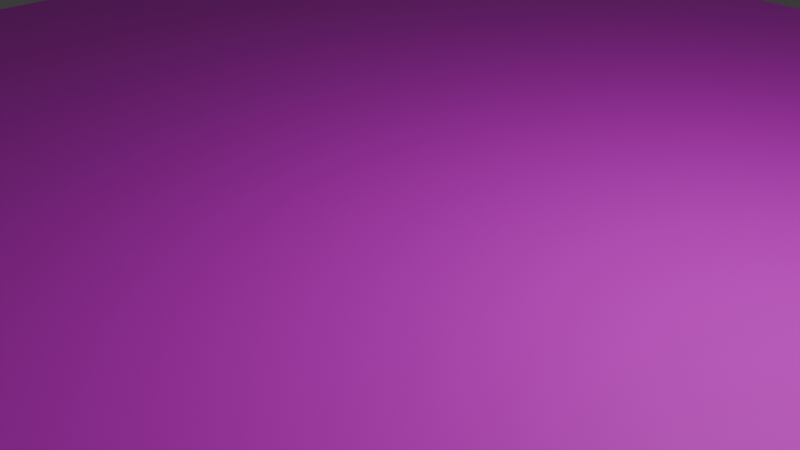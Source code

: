 # Source: arena_l02_01.blend  (saved by Blender 4.0.36; exported with 4.5.12 LTS)
import bpy
from mathutils import Matrix  # noqa: F401  (used for matrix-valued properties, if any)

bpy.ops.wm.read_factory_settings(use_empty=True)
scene = bpy.context.scene
scene.name = 'Scene'

# ---- collections
col_collection = bpy.data.collections.new('Collection'); scene.collection.children.link(col_collection)

# ---- images (referenced by path relative to the original .blend; pixels are not part of the script)
import os
ASSET_DIR = os.environ.get("B2B_ASSET_DIR", "")  # directory of the original .blend (textures are referenced by path, not embedded)
HERE = os.path.dirname(os.path.abspath(__file__))  # packed textures are extracted next to this script under _unpacked/

def load_image(name, relpath, width, height, colorspace="sRGB"):
    """Load a texture the original file referenced (path relative to the .blend, or extracted next to this script)."""
    p = next((c for c in (os.path.join(HERE, relpath), os.path.join(ASSET_DIR, relpath)) if relpath and os.path.exists(c)), "")
    if p:
        img = bpy.data.images.load(p, check_existing=True)
        img.name = name
    else:  # same state as the original file: an image datablock whose file is absent (Cycles renders it pink)
        img = bpy.data.images.new(name, width, height)
        img.source = "FILE"
        img.filepath = "//" + (relpath or name)
    img.colorspace_settings.name = colorspace
    return img
img_tile01_png = load_image('tile01.png', 'tile01.png', 1024, 1024, 'sRGB')

# ---- materials (node trees are filled in below, after node groups)
mat_tile = bpy.data.materials.new('tile')
mat_tile.surface_render_method = 'BLENDED'
mat_tile.blend_method = 'BLEND'
mat_tile.use_transparent_shadow = False

# ---- material node trees
mat_tile.use_nodes = True; mat_tile.node_tree.nodes.clear()
_N = mat_tile.node_tree.nodes; _L = mat_tile.node_tree.links
n0 = _N.new('ShaderNodeBsdfPrincipled'); n0.name = 'Principled BSDF'; n0.location = (10, 300)
n0.inputs[3].default_value = 1.45
n0.inputs[4].default_value = 0.821
n1 = _N.new('ShaderNodeOutputMaterial'); n1.name = 'Material Output'; n1.location = (300, 300)
n2 = _N.new('ShaderNodeTexImage'); n2.name = 'Image Texture'; n2.location = (-280, 271)
n2.image = img_tile01_png
_L.new(n0.outputs[0], n1.inputs[0])
_L.new(n2.outputs[0], n0.inputs[0])
n1.is_active_output = True

# ---- world
world_world = bpy.data.worlds.new('World'); scene.world = world_world
world_world.use_nodes = True; world_world.node_tree.nodes.clear()
_N = world_world.node_tree.nodes; _L = world_world.node_tree.links
n0 = _N.new('ShaderNodeOutputWorld'); n0.name = 'World Output'; n0.location = (300, 300)
n1 = _N.new('ShaderNodeBackground'); n1.name = 'Background'; n1.location = (10, 300)
n1.inputs[0].default_value = (0.05088, 0.05088, 0.05088, 1.0)
_L.new(n1.outputs[0], n0.inputs[0])
n0.is_active_output = True
world_world.color = (0.05088, 0.05088, 0.05088)
world_world.use_sun_shadow = False
world_world.sun_shadow_jitter_overblur = 0.0

# ---- cameras
cam_camera = bpy.data.cameras.new('Camera')
cam_camera.clip_end = 100.0
cam_camera.ortho_scale = 7.314

# ---- lights
light_light = bpy.data.lights.new('Light', 'POINT')
light_light.transmission_factor = 0.0
light_light.use_soft_falloff = False
light_light.energy = 1000.0
light_light.shadow_soft_size = 0.1
light_light.shadow_maximum_resolution = 0.006
light_light.use_absolute_resolution = True

# ---- meshes
me_plane_001 = bpy.data.meshes.new('Plane.001')
me_plane_001.from_pydata([(-1.0, -1.0, 0.0), (1.0, -1.0, 0.0), (-1.0, 1.0, 0.0), (1.0, 1.0, 0.0), (-1.0, 1.0, 0.05), (-1.0, -1.0, 0.05), (1.0, -1.0, 0.05), (1.0, 1.0, 0.05), (0.625, -0.125, 0.0), (0.625, 0.125, 0.0), (1.0, 0.125, 0.0), (1.0, -0.125, 0.0), (0.625, -0.125, 0.05), (0.625, 0.125, 0.05), (1.0, 0.125, 0.05), (1.0, -0.125, 0.05), (-0.625, 0.125, 0.0), (-0.625, -0.125, 0.0), (-1.0, -0.125, 0.0), (-1.0, 0.125, 0.0), (-0.625, 0.125, 0.05), (-0.625, -0.125, 0.05), (-1.0, -0.125, 0.05), (-1.0, 0.125, 0.05), (-0.125, -1.0, 0.0), (-0.125, -0.625, 0.0), (0.125, -0.625, 0.0), (0.125, -1.0, 0.0), (-0.125, -1.0, 0.05), (-0.125, -0.625, 0.05), (0.125, -0.625, 0.05), (0.125, -1.0, 0.05), (-0.125, 0.625, 0.0), (-0.125, 1.0, 0.0), (0.125, 1.0, 0.0), (0.125, 0.625, 0.0), (-0.125, 0.625, 0.05), (-0.125, 1.0, 0.05), (0.125, 0.625, 0.05), (0.125, 1.0, 0.05)], [], [(10, 3, 7, 14), (15, 6, 1, 11), (12, 8, 9, 13), (13, 9, 10, 14), (11, 8, 12, 15), (0, 5, 22, 18), (4, 2, 19, 23), (19, 16, 20, 23), (16, 17, 21, 20), (17, 18, 22, 21), (27, 1, 6, 31), (28, 5, 0, 24), (24, 25, 29, 28), (29, 25, 26, 30), (26, 27, 31, 30), (2, 4, 37, 33), (7, 3, 34, 39), (24, 0, 18, 17, 16, 19, 2, 33, 32, 35, 34, 3, 10, 9, 8, 11, 1, 27, 26, 25), (30, 31, 6, 15, 12, 13, 14, 7, 39, 38, 36, 37, 4, 23, 20, 21, 22, 5, 28, 29), (36, 32, 33, 37), (34, 35, 38, 39), (35, 32, 36, 38)])
_uv = me_plane_001.uv_layers.new(name='UVMap')
_uv.uv.foreach_set('vector', [0.0, 0.0, 0.0, 0.0, 0.0, 0.0, 0.0, 0.0, 0.0, 0.0, 0.0, 0.0, 0.0, 0.0, 0.0, 0.0, 0.5063, 0.0, 0.5, 0.0, 0.5, 0.25, 0.5063, 0.25, 0.5063, 0.25, 0.5, 0.25, 0.5, 0.5, 0.5063, 0.5, 0.5, 0.75, 0.5, 1.0, 0.5063, 1.0, 0.5063, 0.75, 0.0, 0.0, 0.0, 0.0, 0.0, 0.0, 0.0, 0.0, 0.0, 0.0, 0.0, 0.0, 0.0, 0.0, 0.0, 0.0, 0.5, 0.25, 0.5, 0.5, 0.5063, 0.5, 0.5063, 0.25, 0.5, 0.5, 0.5, 0.75, 0.5063, 0.75, 0.5063, 0.5, 0.5, 0.75, 0.5, 1.0, 0.5063, 1.0, 0.5063, 0.75, 0.0, 0.0, 0.0, 0.0, 0.0, 0.0, 0.0, 0.0, 0.0, 0.0, 0.0, 0.0, 0.0, 0.0, 0.0, 0.0, 3.652e-05, 1.0, 3.651e-05, 3.657e-05, 0.02183, 3.654e-05, 0.02183, 1.0, 0.5063, 0.25, 0.5, 0.25, 0.5, 0.5, 0.5063, 0.5, 0.5, 0.5, 0.5, 0.75, 0.5063, 0.75, 0.5063, 0.5, 0.0, 0.0, 0.0, 0.0, 0.0, 0.0, 0.0, 0.0, 0.0, 0.0, 0.0, 0.0, 0.0, 0.0, 0.0, 0.0, 0.0001003, -7.998, 0.0001016, -15.0, 6.999, -15.0, 6.999, -12.0, 8.998, -12.0, 8.998, -15.0, 16.0, -15.0, 16.0, -7.998, 13.0, -7.998, 13.0, -5.999, 16.0, -5.999, 16.0, 0.9999, 8.998, 0.9999, 8.998, -2.0, 6.999, -2.0, 6.999, 0.9999, 9.995e-05, 0.9999, 0.0001003, -5.999, 3.0, -5.999, 3.0, -7.998, 3.0, -7.998, 0.0001013, -7.998, 0.0001, -15.0, 6.999, -15.0, 6.999, -12.0, 8.998, -12.0, 8.998, -15.0, 16.0, -15.0, 16.0, -7.998, 13.0, -7.998, 13.0, -5.999, 16.0, -5.999, 16.0, 0.9999, 8.998, 0.9999, 8.998, -2.0, 6.999, -2.0, 6.999, 0.9999, 0.0001026, 0.9999, 0.0001004, -5.999, 3.0, -5.999, 0.02452, 1.0, 3.652e-05, 1.0, 3.651e-05, 3.657e-05, 0.02452, 3.654e-05, 0.5, 0.5, 0.5, 0.75, 0.5063, 0.75, 0.5063, 0.5, 4.472e-05, 1.0, 4.473e-05, 4.476e-05, 0.02447, 4.476e-05, 0.02447, 1.0])
me_plane_001.materials.append(mat_tile)
me_plane_001.update()

# ---- objects
ob_light = bpy.data.objects.new('Light', light_light)
ob_camera = bpy.data.objects.new('Camera', cam_camera)
ob_plane = bpy.data.objects.new('Plane', me_plane_001)

# ---- transforms, parenting, visibility, modifiers, constraints
ob_light.location = (4.076, 1.005, 5.904)
ob_light.rotation_euler = (0.6503, 0.05522, 1.866)
ob_light.lock_rotations_4d = False
ob_light.empty_display_type = 'ARROWS'
ob_light.color = (0.0, 0.0, 0.0, 0.0)
ob_light.lineart.crease_threshold = 0.0
ob_camera.location = (7.359, -6.926, 4.958)
ob_camera.rotation_euler = (1.109, 0.0, 0.8149)
ob_camera.lock_rotations_4d = False
ob_camera.empty_display_type = 'ARROWS'
ob_camera.color = (0.0, 0.0, 0.0, 0.0)
ob_camera.display_type = 'WIRE'
ob_camera.lineart.crease_threshold = 0.0
ob_plane.location = (0.0, 0.0, 0.0)
ob_plane.scale = (16.0, 16.0, 1.0)

# ---- collection membership
col_collection.objects.link(ob_light)
col_collection.objects.link(ob_camera)
col_collection.objects.link(ob_plane)

# ---- scene / render settings (as saved in the file)
scene.camera = ob_camera
scene.frame_start = 1; scene.frame_end = 250; scene.frame_set(1)
scene.render.engine = 'BLENDER_EEVEE_NEXT'
scene.cycles.sampling_pattern = 'TABULATED_SOBOL'
bpy.context.view_layer.update()
